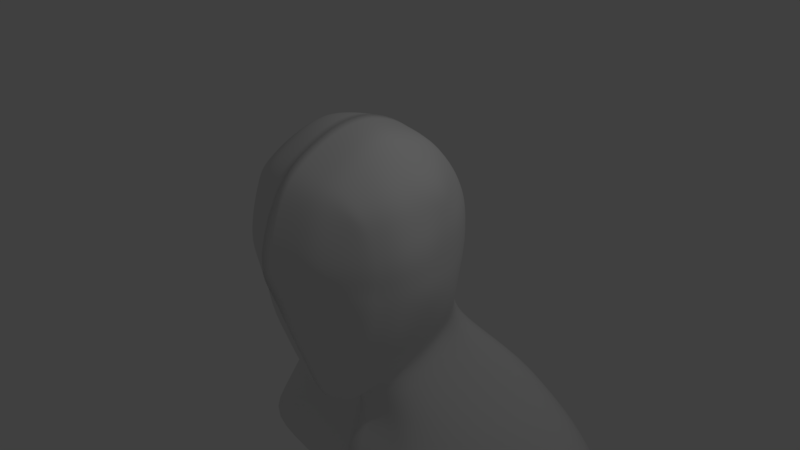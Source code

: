 # Source: Head_Base_Mesh.blend  (saved by Blender 2.79.6; exported with 4.5.12 LTS)
import bpy
from mathutils import Matrix  # noqa: F401  (used for matrix-valued properties, if any)

bpy.ops.wm.read_factory_settings(use_empty=True)
scene = bpy.context.scene
scene.name = 'Scene'

# ---- collections
col_collection_1 = bpy.data.collections.new('Collection 1'); scene.collection.children.link(col_collection_1)

# ---- materials (node trees are filled in below, after node groups)
mat_material = bpy.data.materials.new('Material')
mat_material.alpha_threshold = 0.0
mat_material.use_transparent_shadow = False
mat_material.roughness = 0.5
mat_material.line_color = (0.0, 0.0, 0.0, 1.0)

# ---- material node trees

# ---- world
world_world = bpy.data.worlds.new('World'); scene.world = world_world
world_world.color = (0.05088, 0.05088, 0.05088)
world_world.use_sun_shadow = False
world_world.sun_shadow_jitter_overblur = 0.0

# ---- cameras
cam_camera = bpy.data.cameras.new('Camera')
cam_camera.clip_end = 100.0
cam_camera.lens = 35.0
cam_camera.sensor_width = 32.0
cam_camera.sensor_height = 18.0
cam_camera.ortho_scale = 7.314
cam_camera.dof.focus_distance = 0.0
cam_camera.dof.aperture_fstop = 128.0

# ---- lights
light_lamp = bpy.data.lights.new('Lamp', 'POINT')
light_lamp.transmission_factor = 0.0
light_lamp.cutoff_distance = 30.0
light_lamp.energy = 100.0
light_lamp.shadow_buffer_clip_start = 1.001
light_lamp.shadow_soft_size = 0.1
light_lamp.shadow_maximum_resolution = 0.006
light_lamp.use_absolute_resolution = True

# ---- meshes
me_cube = bpy.data.meshes.new('Cube')
me_cube.from_pydata([(0.0, -0.137, -0.9549), (0.243, -0.0401, -0.828), (0.0, -0.4136, -0.9319), (0.0, 0.2096, -0.8617), (0.3206, 0.1631, -0.7663), (0.2282, -0.3841, -0.8585), (0.0, 0.05541, 0.9439), (0.0, 0.3206, 0.8213), (0.0, -0.3089, 0.9221), (0.3383, 0.009777, 0.8302), (0.3211, 0.2399, 0.791), (0.3134, -0.2824, 0.8363), (0.6063, -0.01769, -0.05378), (0.5646, 0.1204, -0.07453), (0.6103, -0.01096, 0.308), (0.6008, -0.2905, -0.01678), (0.4873, 0.02741, -0.3565), (0.5025, 0.1878, -0.3399), (0.5622, 0.1272, 0.2918), (0.629, -0.2891, 0.2867), (0.5524, -0.2798, -0.2809), (0.0, -0.7555, -0.001467), (0.3304, -0.5961, -0.00534), (0.0, -0.819, 0.2965), (0.0, -0.6715, -0.2599), (0.3309, -0.5608, -0.2666), (0.326, -0.6583, 0.2618), (0.0, 0.5854, -0.02386), (0.3923, 0.4693, -0.05989), (0.0, 0.5909, -0.3761), (0.0, 0.5716, 0.3158), (0.3879, 0.4864, 0.3207), (0.3148, 0.4315, -0.3122), (0.363, 0.1616, -0.6289), (0.3558, -0.01334, -0.6612), (0.3523, -0.3348, -0.6372), (0.3529, 0.5003, -0.6042), (0.0, 0.6652, -0.5734), (0.4577, 0.356, -0.3198), (0.5172, 0.297, -0.05724), (0.5158, 0.2953, 0.2913), (0.293, -0.4806, -0.5436), (0.0, -0.5351, -0.6208), (0.4595, -0.4822, -0.2664), (0.5069, -0.4882, -0.006692), (0.5237, -0.4652, 0.2362), (0.5306, 0.1162, 0.6145), (0.5364, -0.03304, 0.667), (0.5344, -0.2797, 0.6569), (0.3416, 0.4148, 0.5827), (0.0, 0.4933, 0.5895), (0.3106, -0.5672, 0.6493), (0.0, -0.6765, 0.6747), (0.0, 1.198, -1.856), (1.394, 1.054, -1.938), (0.3175, 0.4079, -0.5275), (0.3507, -0.4715, -0.509), (0.0, 0.7195, -2.04), (1.479, 0.7658, -2.104), (0.4665, 0.2395, 0.5355), (0.4456, -0.4948, 0.5722), (1.451, 0.1318, -2.182), (0.0, -0.007237, -2.182), (0.7411, 0.7454, -0.8322), (1.012, 0.8329, -1.05), (1.414, 0.8718, -1.378), (1.371, 0.9729, -1.714), (0.0, 0.2446, -1.105), (0.0, 0.3156, -1.349), (0.0, 0.3897, -1.593), (0.0, 0.5518, -1.825), (0.0, -0.0584, -1.189), (0.0, -0.2593, -1.45), (0.0, -0.2292, -1.65), (0.0, -0.1877, -1.918), (0.4546, -0.02118, -1.117), (0.5629, -0.1464, -1.382), (0.8794, -0.1739, -1.601), (1.388, 0.02636, -1.93), (0.6082, 0.2097, -1.043), (1.081, 0.3565, -1.249), (1.474, 0.4956, -1.553), (1.504, 0.6209, -1.883), (0.0, 1.182, -1.635), (0.0, 1.115, -1.395), (0.0, 1.078, -1.139), (0.0, 0.9023, -0.8915), (0.6004, -0.01314, 0.1201), (0.5616, 0.1253, 0.09261), (0.6138, -0.2926, 0.1316), (0.0, -0.8175, 0.1321), (0.3309, -0.6353, 0.1478), (0.3922, 0.4999, 0.1168), (0.0, 0.5812, 0.1386), (0.5131, 0.2993, 0.1015), (0.5066, -0.4661, 0.1108), (0.09129, -0.1018, -0.9248), (0.1714, -0.3915, -0.8851), (0.2309, 0.2902, 0.8166), (0.2408, 0.01211, 0.9067), (0.2216, -0.2918, 0.884), (0.2384, -0.5901, -0.004103), (0.2346, -0.6266, -0.2642), (0.237, -0.7281, 0.2829), (0.2827, 0.5478, -0.04818), (0.29, 0.5713, 0.3255), (0.23, 0.5186, -0.3376), (0.2789, 0.5859, -0.5854), (0.2169, -0.4964, -0.5622), (0.2489, 0.4624, 0.5964), (0.9882, 1.186, -1.916), (0.212, -0.627, 0.6613), (1.048, 0.7689, -2.086), (1.029, 0.04574, -2.188), (0.2981, -0.04603, -1.159), (0.399, -0.1573, -1.404), (0.6233, -0.184, -1.614), (0.9842, -0.1197, -1.932), (0.5474, 0.8389, -0.8336), (0.7416, 0.9629, -1.066), (1.002, 1.076, -1.387), (0.9715, 1.176, -1.694), (0.2932, 0.5637, 0.1251), (0.2402, -0.7007, 0.1693), (0.0, -0.4984, -0.7347), (0.2804, -0.4512, -0.6507), (0.0, -0.5482, 0.8034), (0.3125, -0.476, 0.7312), (0.5476, -0.398, -0.008785), (0.5586, -0.408, 0.254), (0.4995, -0.384, -0.271), (0.3515, -0.4284, -0.5494), (0.4707, -0.4352, 0.6025), (0.5456, -0.4024, 0.1184), (0.2117, -0.5104, 0.748), (0.1988, -0.4649, -0.68), (0.0, -0.2622, -0.9909), (0.2225, -0.2364, -0.8584), (0.0, -0.1248, 0.9554), (0.3279, -0.117, 0.8643), (0.624, -0.1345, -0.03682), (0.6332, -0.1226, 0.2998), (0.5219, -0.114, -0.3233), (0.3519, -0.1918, -0.6534), (0.5369, -0.1301, 0.6607), (0.6271, -0.1266, 0.1265), (0.2323, -0.1226, 0.9304), (0.1181, -0.2455, -0.9666), (0.5728, -0.022, 0.4874), (0.5462, 0.1214, 0.4544), (0.5819, -0.2862, 0.4727), (0.0, -0.765, 0.4858), (0.3312, -0.6336, 0.4491), (0.3735, 0.4608, 0.4568), (0.0, 0.5383, 0.4559), (0.4908, 0.267, 0.417), (0.4858, -0.4699, 0.4442), (0.2744, 0.5223, 0.4674), (0.2295, -0.6949, 0.4491), (0.514, -0.4129, 0.4623), (0.5844, -0.1254, 0.4797)], [], [(66, 82, 58, 54), (1, 4, 33, 34), (121, 66, 54, 110), (4, 36, 55, 33), (147, 137, 5, 97), (135, 125, 41, 108), (137, 143, 35, 5), (125, 131, 56, 41), (82, 78, 61, 58), (99, 9, 10, 98), (98, 10, 49, 109), (9, 47, 46, 10), (10, 46, 59, 49), (113, 112, 58, 61), (146, 100, 11, 139), (139, 11, 48, 144), (134, 111, 51, 127), (127, 51, 60, 132), (12, 16, 17, 13), (13, 17, 38, 39), (16, 34, 33, 17), (17, 33, 55, 38), (87, 88, 18, 14), (148, 149, 46, 47), (88, 94, 40, 18), (149, 155, 59, 46), (145, 141, 19, 89), (133, 129, 45, 95), (160, 144, 48, 150), (159, 132, 60, 156), (140, 15, 20, 142), (142, 20, 35, 143), (128, 44, 43, 130), (130, 43, 56, 131), (101, 102, 25, 22), (22, 25, 43, 44), (102, 108, 41, 25), (25, 41, 56, 43), (123, 91, 26, 103), (158, 152, 51, 111), (91, 95, 45, 26), (152, 156, 60, 51), (112, 110, 54, 58), (154, 30, 93, 27, 29, 37, 3, 0, 136, 2, 124, 42, 24, 21, 90, 23, 151, 52, 126, 8, 138, 6, 7, 50), (122, 105, 31, 92), (92, 31, 40, 94), (157, 109, 49, 153), (153, 49, 59, 155), (104, 28, 32, 106), (106, 32, 36, 107), (28, 39, 38, 32), (32, 38, 55, 36), (70, 83, 53, 57), (74, 70, 57, 62), (117, 74, 62, 113), (96, 0, 71, 114), (114, 71, 72, 115), (115, 72, 73, 116), (116, 73, 74, 117), (0, 3, 67, 71), (71, 67, 68, 72), (72, 68, 69, 73), (73, 69, 70, 74), (3, 37, 86, 67), (67, 86, 85, 68), (68, 85, 84, 69), (69, 84, 83, 70), (4, 1, 75, 79), (79, 75, 76, 80), (80, 76, 77, 81), (81, 77, 78, 82), (107, 36, 63, 118), (118, 63, 64, 119), (119, 64, 65, 120), (120, 65, 66, 121), (36, 4, 79, 63), (63, 79, 80, 64), (64, 80, 81, 65), (65, 81, 82, 66), (28, 92, 94, 39), (104, 122, 92, 28), (22, 44, 95, 91), (101, 22, 91, 123), (128, 133, 95, 44), (140, 145, 89, 15), (13, 39, 94, 88), (12, 13, 88, 87), (21, 101, 123, 90), (27, 93, 122, 104), (84, 120, 121, 83), (85, 119, 120, 84), (86, 118, 119, 85), (37, 107, 118, 86), (77, 116, 117, 78), (76, 115, 116, 77), (75, 114, 115, 76), (1, 96, 114, 75), (78, 117, 113, 61), (29, 106, 107, 37), (27, 104, 106, 29), (154, 50, 109, 157), (93, 30, 105, 122), (57, 53, 110, 112), (151, 158, 111, 52), (90, 123, 103, 23), (24, 42, 108, 102), (21, 24, 102, 101), (126, 52, 111, 134), (138, 8, 100, 146), (62, 57, 112, 113), (7, 98, 109, 50), (6, 99, 98, 7), (124, 135, 108, 42), (136, 147, 97, 2), (83, 121, 110, 53), (2, 97, 135, 124), (8, 126, 134, 100), (15, 89, 133, 128), (20, 130, 131, 35), (15, 128, 130, 20), (150, 48, 132, 159), (89, 19, 129, 133), (11, 127, 132, 48), (100, 134, 127, 11), (5, 35, 131, 125), (97, 5, 125, 135), (0, 96, 147, 136), (6, 138, 146, 99), (12, 87, 145, 140), (16, 142, 143, 34), (12, 140, 142, 16), (148, 47, 144, 160), (87, 14, 141, 145), (9, 139, 144, 47), (99, 146, 139, 9), (1, 34, 143, 137), (96, 1, 137, 147), (14, 148, 160, 141), (19, 150, 159, 129), (23, 103, 158, 151), (30, 154, 157, 105), (31, 153, 155, 40), (105, 157, 153, 31), (26, 45, 156, 152), (103, 26, 152, 158), (129, 159, 156, 45), (141, 160, 150, 19), (18, 40, 155, 149), (14, 18, 149, 148)])
me_cube.polygons.foreach_set('use_smooth', [True] * 149)
_k = {(2, 136): 1.0, (42, 124): 1.0, (6, 7): 1.0, (7, 50): 1.0, (8, 138): 1.0, (52, 126): 1.0, (23, 90): 1.0, (52, 151): 1.0, (21, 24): 1.0, (24, 42): 1.0, (27, 29): 1.0, (29, 37): 1.0, (30, 93): 1.0, (50, 154): 1.0, (21, 90): 1.0, (27, 93): 1.0, (2, 124): 1.0, (8, 126): 1.0, (0, 136): 1.0, (6, 138): 1.0, (23, 151): 1.0, (30, 154): 1.0}
me_cube.attributes.new('crease_edge', 'FLOAT', 'EDGE').data.foreach_set('value', [_k.get((min(e.vertices), max(e.vertices)), 0.0) for e in me_cube.edges])
me_cube.materials.append(mat_material)
me_cube.use_remesh_preserve_volume = False
me_cube.use_remesh_preserve_attributes = False
me_cube.use_mirror_vertex_groups = False
me_cube.update()

# ---- objects
ob_head = bpy.data.objects.new('Head', me_cube)
ob_lamp = bpy.data.objects.new('Lamp', light_lamp)
ob_camera = bpy.data.objects.new('Camera', cam_camera)

# ---- transforms, parenting, visibility, modifiers, constraints
ob_head.location = (0.0, 0.0, 0.0)
ob_head.scale = (2.0, 2.0, 2.0)
ob_head.lock_rotations_4d = False
ob_head.empty_display_type = 'ARROWS'
ob_head.lineart.crease_threshold = 0.0
_m = ob_head.modifiers.new('Mirror', 'MIRROR')
_m.use_clip = True
_m.merge_threshold = 0.0003
_m = ob_head.modifiers.new('Subsurf', 'SUBSURF')
_m.uv_smooth = 'PRESERVE_CORNERS'
_m.quality = 2
_m.levels = 2
_m.show_only_control_edges = False
ob_lamp.location = (4.076, 1.005, 5.904)
ob_lamp.rotation_euler = (0.6503, 0.05522, 1.866)
ob_lamp.lock_rotations_4d = False
ob_lamp.empty_display_type = 'ARROWS'
ob_lamp.color = (0.0, 0.0, 0.0, 0.0)
ob_lamp.lineart.crease_threshold = 0.0
ob_camera.location = (7.481, -6.508, 5.344)
ob_camera.rotation_euler = (1.109, 0.0, 0.8149)
ob_camera.lock_rotations_4d = False
ob_camera.empty_display_type = 'ARROWS'
ob_camera.color = (0.0, 0.0, 0.0, 0.0)
ob_camera.display_type = 'WIRE'
ob_camera.lineart.crease_threshold = 0.0

# ---- collection membership
col_collection_1.objects.link(ob_head)
col_collection_1.objects.link(ob_lamp)
col_collection_1.objects.link(ob_camera)

# ---- scene / render settings (as saved in the file)
scene.camera = ob_camera
scene.frame_start = 1; scene.frame_end = 250; scene.frame_set(1)
scene.render.engine = 'BLENDER_EEVEE_NEXT'
scene.render.resolution_percentage = 50
scene.render.dither_intensity = 0.0
scene.cycles.use_denoising = False
scene.cycles.samples = 128
scene.cycles.sampling_pattern = 'TABULATED_SOBOL'
scene.cycles.use_adaptive_sampling = False
scene.cycles.use_light_tree = False
scene.view_settings.view_transform = 'Standard'
bpy.context.view_layer.update()
